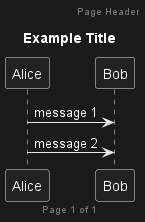

The diagram above was rendered by PlantUML. Its source (embedded in the PNG):
@startuml

header Page Header
footer Page %page% of %lastpage%

title Example Title

Alice -> Bob : message 1
Alice -> Bob : message 2

@enduml